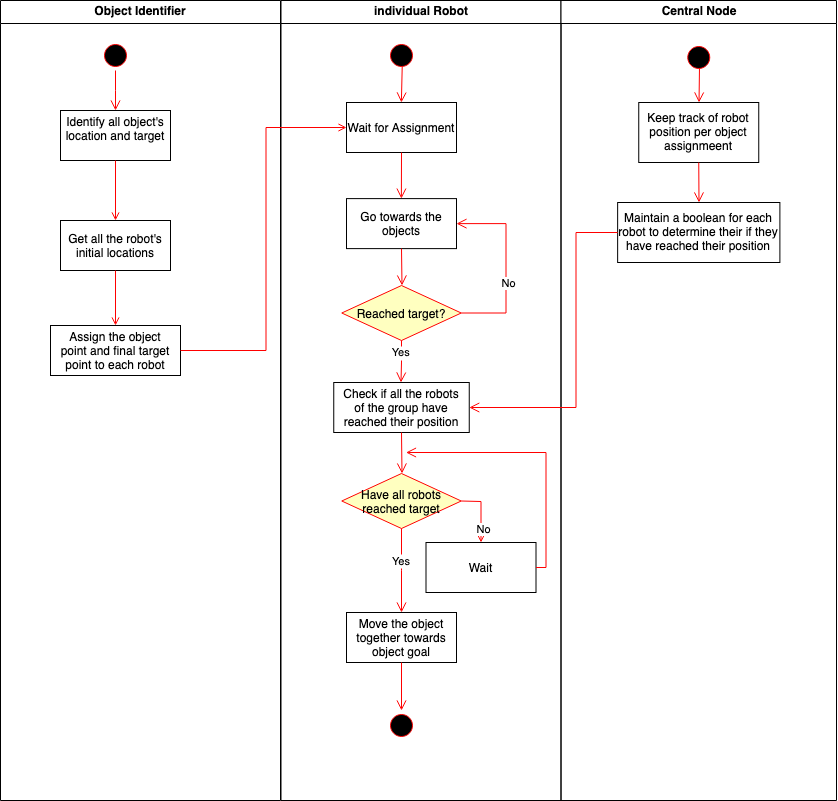

The diagram above was exported from draw.io. Its source (the exported page's mxGraphModel, read from the mxfile embedded in the PNG):
<mxGraphModel dx="1395" dy="682" grid="1" gridSize="10" guides="1" tooltips="1" connect="1" arrows="1" fold="1" page="1" pageScale="1" pageWidth="1169" pageHeight="826" background="none" math="0" shadow="0">
  <root>
    <mxCell id="0" />
    <mxCell id="1" parent="0" />
    <mxCell id="2" value="Object Identifier" style="swimlane;whiteSpace=wrap" parent="1" vertex="1">
      <mxGeometry x="10" y="20" width="280" height="800" as="geometry" />
    </mxCell>
    <mxCell id="5" value="" style="ellipse;shape=startState;fillColor=#000000;strokeColor=#ff0000;" parent="2" vertex="1">
      <mxGeometry x="100" y="40" width="30" height="30" as="geometry" />
    </mxCell>
    <mxCell id="6" value="" style="edgeStyle=elbowEdgeStyle;elbow=horizontal;verticalAlign=bottom;endArrow=open;endSize=8;strokeColor=#FF0000;endFill=1;rounded=0;entryX=0.5;entryY=0;entryDx=0;entryDy=0;" parent="2" source="5" target="7" edge="1">
      <mxGeometry x="100" y="40" as="geometry">
        <mxPoint x="145.5" y="102" as="targetPoint" />
      </mxGeometry>
    </mxCell>
    <mxCell id="7" value="Identify all object's &#10;location and target&#10;" style="" parent="2" vertex="1">
      <mxGeometry x="60" y="110" width="110" height="50" as="geometry" />
    </mxCell>
    <mxCell id="8" value="Get all the robot's &#10;initial locations" style="" parent="2" vertex="1">
      <mxGeometry x="60" y="220" width="110" height="50" as="geometry" />
    </mxCell>
    <mxCell id="9" value="" style="endArrow=open;strokeColor=#FF0000;endFill=1;rounded=0;entryX=0.5;entryY=0;entryDx=0;entryDy=0;exitX=0.5;exitY=1;exitDx=0;exitDy=0;" parent="2" source="7" target="8" edge="1">
      <mxGeometry relative="1" as="geometry">
        <mxPoint x="145.5" y="182" as="sourcePoint" />
      </mxGeometry>
    </mxCell>
    <mxCell id="10" value="Assign the object &#10;point and final target&#10; point to each robot" style="" parent="2" vertex="1">
      <mxGeometry x="50" y="325" width="130" height="50" as="geometry" />
    </mxCell>
    <mxCell id="11" value="" style="endArrow=open;strokeColor=#FF0000;endFill=1;rounded=0;entryX=0.5;entryY=0;entryDx=0;entryDy=0;exitX=0.5;exitY=1;exitDx=0;exitDy=0;" parent="2" source="8" target="10" edge="1">
      <mxGeometry relative="1" as="geometry">
        <mxPoint x="115.5" y="262" as="sourcePoint" />
      </mxGeometry>
    </mxCell>
    <mxCell id="3" value="individual Robot" style="swimlane;whiteSpace=wrap" parent="1" vertex="1">
      <mxGeometry x="290.5" y="20" width="280" height="800" as="geometry" />
    </mxCell>
    <mxCell id="13" value="" style="ellipse;shape=startState;fillColor=#000000;strokeColor=#ff0000;" parent="3" vertex="1">
      <mxGeometry x="105.5" y="40" width="30" height="30" as="geometry" />
    </mxCell>
    <mxCell id="14" value="" style="edgeStyle=elbowEdgeStyle;elbow=horizontal;verticalAlign=bottom;endArrow=open;endSize=8;strokeColor=#FF0000;endFill=1;rounded=0;entryX=0.5;entryY=0;entryDx=0;entryDy=0;exitX=0.524;exitY=0.863;exitDx=0;exitDy=0;exitPerimeter=0;" parent="3" source="13" target="15" edge="1">
      <mxGeometry x="85.5" y="20" as="geometry">
        <mxPoint x="100.5" y="90" as="targetPoint" />
      </mxGeometry>
    </mxCell>
    <mxCell id="15" value="Wait for Assignment" style="" parent="3" vertex="1">
      <mxGeometry x="65.5" y="102" width="110" height="50" as="geometry" />
    </mxCell>
    <mxCell id="_yqaf8IoJiec8szFBROQ-42" value="" style="edgeStyle=elbowEdgeStyle;elbow=horizontal;verticalAlign=bottom;endArrow=open;endSize=8;strokeColor=#FF0000;endFill=1;rounded=0;entryX=0.5;entryY=0;entryDx=0;entryDy=0;exitX=0.5;exitY=1;exitDx=0;exitDy=0;" edge="1" parent="3" target="_yqaf8IoJiec8szFBROQ-43" source="15">
      <mxGeometry x="-358.5" y="-11.89" as="geometry">
        <mxPoint x="-343.5" y="58.110000000000014" as="targetPoint" />
        <mxPoint x="121.22000000000025" y="161.9999999999999" as="sourcePoint" />
      </mxGeometry>
    </mxCell>
    <mxCell id="_yqaf8IoJiec8szFBROQ-43" value="Go towards the&#10; objects" style="" vertex="1" parent="3">
      <mxGeometry x="65.5" y="198.11" width="110" height="50" as="geometry" />
    </mxCell>
    <mxCell id="_yqaf8IoJiec8szFBROQ-44" value="Reached target?" style="rhombus;fillColor=#ffffc0;strokeColor=#ff0000;" vertex="1" parent="3">
      <mxGeometry x="60.75" y="285" width="119.5" height="55" as="geometry" />
    </mxCell>
    <mxCell id="_yqaf8IoJiec8szFBROQ-45" value="" style="edgeStyle=elbowEdgeStyle;elbow=horizontal;verticalAlign=bottom;endArrow=open;endSize=8;strokeColor=#FF0000;endFill=1;rounded=0;exitX=0.5;exitY=1;exitDx=0;exitDy=0;entryX=0.5;entryY=0;entryDx=0;entryDy=0;" edge="1" parent="3" source="_yqaf8IoJiec8szFBROQ-43" target="_yqaf8IoJiec8szFBROQ-44">
      <mxGeometry x="-737" y="-19.89" as="geometry">
        <mxPoint x="232" y="332" as="targetPoint" />
        <mxPoint x="232" y="272" as="sourcePoint" />
        <Array as="points">
          <mxPoint x="121" y="292" />
        </Array>
      </mxGeometry>
    </mxCell>
    <mxCell id="_yqaf8IoJiec8szFBROQ-51" value="Yes" style="edgeStyle=elbowEdgeStyle;elbow=vertical;verticalAlign=bottom;endArrow=open;endSize=8;strokeColor=#FF0000;endFill=1;rounded=0;exitX=0.5;exitY=1;exitDx=0;exitDy=0;" edge="1" parent="3" source="_yqaf8IoJiec8szFBROQ-44">
      <mxGeometry x="-782.5" y="120.11000000000001" as="geometry">
        <mxPoint x="120" y="382" as="targetPoint" />
        <mxPoint x="146" y="362" as="sourcePoint" />
        <Array as="points" />
      </mxGeometry>
    </mxCell>
    <mxCell id="_yqaf8IoJiec8szFBROQ-46" value="" style="edgeStyle=elbowEdgeStyle;elbow=vertical;verticalAlign=bottom;endArrow=open;endSize=8;strokeColor=#FF0000;endFill=1;rounded=0;exitX=1;exitY=0.5;exitDx=0;exitDy=0;entryX=1;entryY=0.5;entryDx=0;entryDy=0;" edge="1" parent="3" source="_yqaf8IoJiec8szFBROQ-44" target="_yqaf8IoJiec8szFBROQ-43">
      <mxGeometry x="-717" y="90.11000000000001" as="geometry">
        <mxPoint x="215" y="232" as="targetPoint" />
        <mxPoint x="206" y="382" as="sourcePoint" />
        <Array as="points">
          <mxPoint x="225" y="272" />
        </Array>
      </mxGeometry>
    </mxCell>
    <mxCell id="_yqaf8IoJiec8szFBROQ-54" value="No" style="edgeLabel;html=1;align=center;verticalAlign=middle;resizable=0;points=[];" vertex="1" connectable="0" parent="_yqaf8IoJiec8szFBROQ-46">
      <mxGeometry relative="1" as="geometry">
        <mxPoint x="2" y="17" as="offset" />
      </mxGeometry>
    </mxCell>
    <mxCell id="_yqaf8IoJiec8szFBROQ-53" value="Check if all the robots&#10; of the group have&#10; reached their position" style="" vertex="1" parent="3">
      <mxGeometry x="52.75" y="382" width="135.5" height="50" as="geometry" />
    </mxCell>
    <mxCell id="_yqaf8IoJiec8szFBROQ-62" value="Have all robots &#10;reached target" style="rhombus;fillColor=#ffffc0;strokeColor=#ff0000;" vertex="1" parent="3">
      <mxGeometry x="60.75" y="473" width="119.5" height="55" as="geometry" />
    </mxCell>
    <mxCell id="_yqaf8IoJiec8szFBROQ-63" value="Yes" style="edgeStyle=elbowEdgeStyle;elbow=vertical;verticalAlign=bottom;endArrow=open;endSize=8;strokeColor=#FF0000;endFill=1;rounded=0;exitX=0.5;exitY=1;exitDx=0;exitDy=0;entryX=0.5;entryY=0;entryDx=0;entryDy=0;" edge="1" parent="3" source="_yqaf8IoJiec8szFBROQ-62" target="_yqaf8IoJiec8szFBROQ-72">
      <mxGeometry x="-1227.5" y="180.11" as="geometry">
        <mxPoint x="120" y="602" as="targetPoint" />
        <mxPoint x="-299" y="422" as="sourcePoint" />
        <Array as="points" />
      </mxGeometry>
    </mxCell>
    <mxCell id="_yqaf8IoJiec8szFBROQ-64" value="" style="edgeStyle=elbowEdgeStyle;elbow=vertical;verticalAlign=bottom;endArrow=open;endSize=8;strokeColor=#FF0000;endFill=1;rounded=0;exitX=1;exitY=0.5;exitDx=0;exitDy=0;entryX=0.5;entryY=0;entryDx=0;entryDy=0;" edge="1" parent="3" source="_yqaf8IoJiec8szFBROQ-62" target="_yqaf8IoJiec8szFBROQ-67">
      <mxGeometry x="-1162" y="150.11" as="geometry">
        <mxPoint x="205" y="542" as="targetPoint" />
        <mxPoint x="-239" y="442" as="sourcePoint" />
        <Array as="points">
          <mxPoint x="205" y="501" />
        </Array>
      </mxGeometry>
    </mxCell>
    <mxCell id="_yqaf8IoJiec8szFBROQ-65" value="No" style="edgeLabel;html=1;align=center;verticalAlign=middle;resizable=0;points=[];" vertex="1" connectable="0" parent="_yqaf8IoJiec8szFBROQ-64">
      <mxGeometry relative="1" as="geometry">
        <mxPoint x="2" y="17" as="offset" />
      </mxGeometry>
    </mxCell>
    <mxCell id="_yqaf8IoJiec8szFBROQ-66" value="" style="edgeStyle=elbowEdgeStyle;elbow=horizontal;verticalAlign=bottom;endArrow=open;endSize=8;strokeColor=#FF0000;endFill=1;rounded=0;exitX=0.5;exitY=1;exitDx=0;exitDy=0;entryX=0.5;entryY=0;entryDx=0;entryDy=0;" edge="1" parent="3" source="_yqaf8IoJiec8szFBROQ-53" target="_yqaf8IoJiec8szFBROQ-62">
      <mxGeometry x="-1267.5" y="66" as="geometry">
        <mxPoint x="35" y="498.89" as="targetPoint" />
        <mxPoint x="35" y="462.0000000000001" as="sourcePoint" />
        <Array as="points">
          <mxPoint x="121" y="452" />
        </Array>
      </mxGeometry>
    </mxCell>
    <mxCell id="_yqaf8IoJiec8szFBROQ-67" value="Wait" style="" vertex="1" parent="3">
      <mxGeometry x="145" y="542" width="110" height="50" as="geometry" />
    </mxCell>
    <mxCell id="_yqaf8IoJiec8szFBROQ-72" value="Move the object &#10;together towards &#10;object goal" style="" vertex="1" parent="3">
      <mxGeometry x="65.5" y="612" width="110" height="50" as="geometry" />
    </mxCell>
    <mxCell id="_yqaf8IoJiec8szFBROQ-74" value="" style="ellipse;shape=startState;fillColor=#000000;strokeColor=#ff0000;" vertex="1" parent="3">
      <mxGeometry x="105.5" y="710" width="30" height="30" as="geometry" />
    </mxCell>
    <mxCell id="_yqaf8IoJiec8szFBROQ-73" value="" style="edgeStyle=elbowEdgeStyle;elbow=horizontal;verticalAlign=bottom;endArrow=open;endSize=8;strokeColor=#FF0000;endFill=1;rounded=0;exitX=0.5;exitY=1;exitDx=0;exitDy=0;entryX=0.5;entryY=0;entryDx=0;entryDy=0;" edge="1" parent="3" source="_yqaf8IoJiec8szFBROQ-72" target="_yqaf8IoJiec8szFBROQ-74">
      <mxGeometry x="-1017.5" y="-29.89" as="geometry">
        <mxPoint x="120.5" y="740" as="targetPoint" />
        <mxPoint x="109.5" y="720" as="sourcePoint" />
        <Array as="points">
          <mxPoint x="120.5" y="710" />
        </Array>
      </mxGeometry>
    </mxCell>
    <mxCell id="4" value="Central Node" style="swimlane;whiteSpace=wrap" parent="1" vertex="1">
      <mxGeometry x="570.5" y="20" width="275.5" height="800" as="geometry" />
    </mxCell>
    <mxCell id="_yqaf8IoJiec8szFBROQ-55" value="Keep track of robot position per object assignmeent" style="rounded=0;whiteSpace=wrap;html=1;" vertex="1" parent="4">
      <mxGeometry x="77.75" y="102" width="120" height="60" as="geometry" />
    </mxCell>
    <mxCell id="_yqaf8IoJiec8szFBROQ-56" value="Maintain a boolean for each robot to determine their if they have reached their position " style="rounded=0;whiteSpace=wrap;html=1;" vertex="1" parent="4">
      <mxGeometry x="56.63999999999999" y="202" width="162.25" height="60" as="geometry" />
    </mxCell>
    <mxCell id="_yqaf8IoJiec8szFBROQ-59" value="" style="ellipse;shape=startState;fillColor=#000000;strokeColor=#ff0000;" vertex="1" parent="4">
      <mxGeometry x="122.76" y="42" width="30" height="30" as="geometry" />
    </mxCell>
    <mxCell id="_yqaf8IoJiec8szFBROQ-60" value="" style="edgeStyle=elbowEdgeStyle;elbow=horizontal;verticalAlign=bottom;endArrow=open;endSize=8;strokeColor=#FF0000;endFill=1;rounded=0;exitX=0.524;exitY=0.863;exitDx=0;exitDy=0;exitPerimeter=0;entryX=0.5;entryY=0;entryDx=0;entryDy=0;" edge="1" parent="4" source="_yqaf8IoJiec8szFBROQ-59" target="_yqaf8IoJiec8szFBROQ-55">
      <mxGeometry x="-340" y="-86" as="geometry">
        <mxPoint x="140" y="132" as="targetPoint" />
        <Array as="points" />
      </mxGeometry>
    </mxCell>
    <mxCell id="_yqaf8IoJiec8szFBROQ-61" value="" style="edgeStyle=elbowEdgeStyle;elbow=horizontal;verticalAlign=bottom;endArrow=open;endSize=8;strokeColor=#FF0000;endFill=1;rounded=0;entryX=0.5;entryY=0;entryDx=0;entryDy=0;exitX=0.5;exitY=1;exitDx=0;exitDy=0;" edge="1" parent="4" source="_yqaf8IoJiec8szFBROQ-55" target="_yqaf8IoJiec8szFBROQ-56">
      <mxGeometry x="-629.5" y="-98" as="geometry">
        <mxPoint x="-149.5" y="112" as="targetPoint" />
        <mxPoint x="-148.77999999999997" y="75.88999999999999" as="sourcePoint" />
        <Array as="points">
          <mxPoint x="138" y="182" />
        </Array>
      </mxGeometry>
    </mxCell>
    <mxCell id="_yqaf8IoJiec8szFBROQ-69" value="" style="edgeStyle=elbowEdgeStyle;elbow=horizontal;verticalAlign=bottom;endArrow=open;endSize=8;strokeColor=#FF0000;endFill=1;rounded=0;exitX=1;exitY=0.5;exitDx=0;exitDy=0;" edge="1" parent="4" source="_yqaf8IoJiec8szFBROQ-67">
      <mxGeometry x="-1808" y="78" as="geometry">
        <mxPoint x="-155" y="452" as="targetPoint" />
        <mxPoint x="25" y="571.9999999999998" as="sourcePoint" />
        <Array as="points">
          <mxPoint x="-15" y="502" />
        </Array>
      </mxGeometry>
    </mxCell>
    <mxCell id="_yqaf8IoJiec8szFBROQ-41" value="" style="edgeStyle=elbowEdgeStyle;elbow=horizontal;strokeColor=#FF0000;endArrow=open;endFill=1;rounded=0;exitX=1;exitY=0.5;exitDx=0;exitDy=0;entryX=0;entryY=0.5;entryDx=0;entryDy=0;" edge="1" parent="1" source="10" target="15">
      <mxGeometry width="100" height="100" relative="1" as="geometry">
        <mxPoint x="180" y="451.5" as="sourcePoint" />
        <mxPoint x="400" y="322" as="targetPoint" />
        <Array as="points">
          <mxPoint x="275.5" y="252" />
          <mxPoint x="276" y="322" />
          <mxPoint x="316" y="322" />
          <mxPoint x="275" y="344.5" />
        </Array>
      </mxGeometry>
    </mxCell>
    <mxCell id="_yqaf8IoJiec8szFBROQ-50" value="" style="edgeStyle=elbowEdgeStyle;elbow=horizontal;verticalAlign=bottom;endArrow=open;endSize=8;strokeColor=#FF0000;endFill=1;rounded=0;entryX=1;entryY=0.5;entryDx=0;entryDy=0;exitX=0;exitY=0.5;exitDx=0;exitDy=0;" edge="1" parent="1" source="_yqaf8IoJiec8szFBROQ-56" target="_yqaf8IoJiec8szFBROQ-53">
      <mxGeometry x="-396.40999999999997" y="-23.78" as="geometry">
        <mxPoint x="526.5" y="452" as="targetPoint" />
        <mxPoint x="635.5" y="302" as="sourcePoint" />
        <Array as="points">
          <mxPoint x="585.5" y="322" />
        </Array>
      </mxGeometry>
    </mxCell>
  </root>
</mxGraphModel>